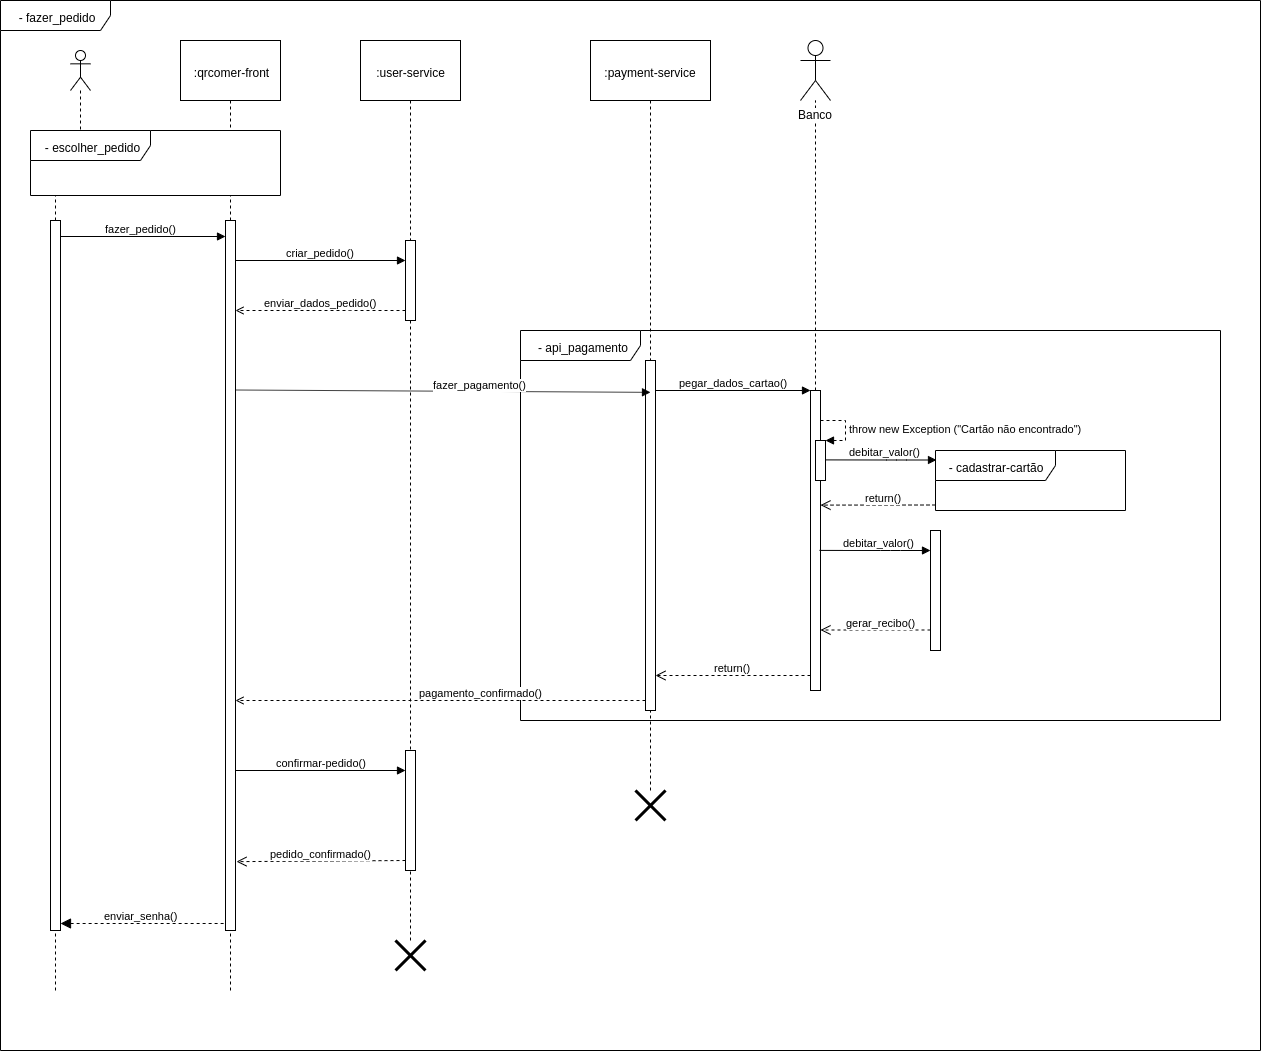

The diagram above was exported from draw.io. Its source (the exported page's mxGraphModel, read from the mxfile embedded in the PNG):
<mxGraphModel dx="2062" dy="1094" grid="1" gridSize="10" guides="1" tooltips="1" connect="1" arrows="1" fold="1" page="1" pageScale="1" pageWidth="850" pageHeight="1100" math="0" shadow="0">
  <root>
    <mxCell id="0" />
    <mxCell id="1" parent="0" />
    <mxCell id="2" value="- fazer_pedido" style="shape=umlFrame;whiteSpace=wrap;html=1;width=110;height=30;" vertex="1" parent="1">
      <mxGeometry x="50" y="30" width="1260" height="1050" as="geometry" />
    </mxCell>
    <mxCell id="3" value="" style="shape=umlLifeline;participant=umlActor;perimeter=lifelinePerimeter;whiteSpace=wrap;html=1;container=1;collapsible=0;recursiveResize=0;verticalAlign=top;spacingTop=36;labelBackgroundColor=#ffffff;outlineConnect=0;" vertex="1" parent="1">
      <mxGeometry x="120" y="80" width="20" height="80" as="geometry" />
    </mxCell>
    <mxCell id="4" value=":qrcomer-front" style="shape=umlLifeline;perimeter=lifelinePerimeter;whiteSpace=wrap;html=1;container=1;collapsible=0;recursiveResize=0;outlineConnect=0;size=60;" vertex="1" parent="1">
      <mxGeometry x="230" y="70" width="100" height="90" as="geometry" />
    </mxCell>
    <mxCell id="5" value="- escolher_pedido" style="shape=umlFrame;whiteSpace=wrap;html=1;width=120;height=30;" vertex="1" parent="1">
      <mxGeometry x="80" y="160" width="250" height="65" as="geometry" />
    </mxCell>
    <mxCell id="6" style="edgeStyle=orthogonalEdgeStyle;rounded=0;orthogonalLoop=1;jettySize=auto;html=1;endArrow=none;endFill=0;entryX=0.364;entryY=1;entryDx=0;entryDy=0;entryPerimeter=0;dashed=1;" edge="1" source="7" target="5" parent="1">
      <mxGeometry relative="1" as="geometry">
        <mxPoint x="105" y="230" as="targetPoint" />
        <Array as="points">
          <mxPoint x="105" y="225" />
        </Array>
      </mxGeometry>
    </mxCell>
    <mxCell id="7" value="&lt;span style=&quot;font-family: &amp;#34;helvetica&amp;#34; , &amp;#34;arial&amp;#34; , sans-serif ; font-size: 0px&quot;&gt;%3CmxGraphModel%3E%3Croot%3E%3CmxCell%20id%3D%220%22%2F%3E%3CmxCell%20id%3D%221%22%20parent%3D%220%22%2F%3E%3CmxCell%20id%3D%222%22%20value%3D%22%3AWeb-Browser%22%20style%3D%22shape%3DumlLifeline%3Bperimeter%3DlifelinePerimeter%3BwhiteSpace%3Dwrap%3Bhtml%3D1%3Bcontainer%3D1%3Bcollapsible%3D0%3BrecursiveResize%3D0%3BoutlineConnect%3D0%3Bsize%3D60%3B%22%20vertex%3D%221%22%20parent%3D%221%22%3E%3CmxGeometry%20x%3D%22230%22%20y%3D%2270%22%20width%3D%22100%22%20height%3D%2290%22%20as%3D%22geometry%22%2F%3E%3C%2FmxCell%3E%3C%2Froot%3E%3C%2FmxGraphModel%3E&lt;/span&gt;" style="html=1;points=[];perimeter=orthogonalPerimeter;" vertex="1" parent="1">
      <mxGeometry x="100" y="250" width="10" height="710" as="geometry" />
    </mxCell>
    <mxCell id="8" value="" style="edgeStyle=orthogonalEdgeStyle;rounded=0;orthogonalLoop=1;jettySize=auto;html=1;endArrow=none;endFill=0;dashed=1;" edge="1" source="9" target="5" parent="1">
      <mxGeometry relative="1" as="geometry">
        <Array as="points">
          <mxPoint x="280" y="240" />
          <mxPoint x="280" y="240" />
        </Array>
      </mxGeometry>
    </mxCell>
    <mxCell id="9" value="" style="html=1;points=[];perimeter=orthogonalPerimeter;" vertex="1" parent="1">
      <mxGeometry x="275" y="250" width="10" height="710" as="geometry" />
    </mxCell>
    <mxCell id="10" value="fazer_pedido()" style="html=1;verticalAlign=bottom;startArrow=none;startFill=0;endArrow=block;startSize=8;" edge="1" target="9" parent="1">
      <mxGeometry x="-0.0303" width="60" relative="1" as="geometry">
        <mxPoint x="110" y="266" as="sourcePoint" />
        <mxPoint x="240" y="290" as="targetPoint" />
        <mxPoint as="offset" />
      </mxGeometry>
    </mxCell>
    <mxCell id="11" value=":user-service" style="shape=umlLifeline;perimeter=lifelinePerimeter;whiteSpace=wrap;html=1;container=1;collapsible=0;recursiveResize=0;outlineConnect=0;size=60;" vertex="1" parent="1">
      <mxGeometry x="410" y="70" width="100" height="200" as="geometry" />
    </mxCell>
    <mxCell id="12" style="edgeStyle=orthogonalEdgeStyle;rounded=0;orthogonalLoop=1;jettySize=auto;html=1;dashed=1;startArrow=none;startFill=0;endArrow=none;endFill=0;" edge="1" source="13" target="34" parent="1">
      <mxGeometry relative="1" as="geometry" />
    </mxCell>
    <mxCell id="13" value="" style="html=1;points=[];perimeter=orthogonalPerimeter;" vertex="1" parent="1">
      <mxGeometry x="455" y="270" width="10" height="80" as="geometry" />
    </mxCell>
    <mxCell id="14" value="criar_pedido()" style="html=1;verticalAlign=bottom;startArrow=none;startFill=0;endArrow=block;startSize=8;" edge="1" parent="1">
      <mxGeometry width="60" relative="1" as="geometry">
        <mxPoint x="285" y="290" as="sourcePoint" />
        <mxPoint x="455" y="290" as="targetPoint" />
        <mxPoint as="offset" />
      </mxGeometry>
    </mxCell>
    <mxCell id="15" value="enviar_dados_pedido()" style="html=1;verticalAlign=bottom;startArrow=none;startFill=0;endArrow=open;startSize=8;dashed=1;endFill=0;" edge="1" source="13" target="9" parent="1">
      <mxGeometry width="60" relative="1" as="geometry">
        <mxPoint x="300" y="300" as="sourcePoint" />
        <mxPoint x="470" y="300" as="targetPoint" />
        <mxPoint as="offset" />
        <Array as="points">
          <mxPoint x="390" y="340" />
        </Array>
      </mxGeometry>
    </mxCell>
    <mxCell id="16" value="- api_pagamento" style="shape=umlFrame;whiteSpace=wrap;html=1;width=120;height=30;" vertex="1" parent="1">
      <mxGeometry x="570" y="360" width="700" height="390" as="geometry" />
    </mxCell>
    <mxCell id="17" value=":payment-service" style="shape=umlLifeline;perimeter=lifelinePerimeter;whiteSpace=wrap;html=1;container=1;collapsible=0;recursiveResize=0;outlineConnect=0;size=60;" vertex="1" parent="1">
      <mxGeometry x="640" y="70" width="120" height="320" as="geometry" />
    </mxCell>
    <mxCell id="18" value="" style="html=1;points=[];perimeter=orthogonalPerimeter;" vertex="1" parent="1">
      <mxGeometry x="695" y="390" width="10" height="350" as="geometry" />
    </mxCell>
    <mxCell id="19" style="edgeStyle=orthogonalEdgeStyle;rounded=0;orthogonalLoop=1;jettySize=auto;html=1;dashed=1;startArrow=none;startFill=0;endArrow=none;endFill=0;" edge="1" source="20" target="26" parent="1">
      <mxGeometry relative="1" as="geometry" />
    </mxCell>
    <mxCell id="20" value="" style="html=1;points=[];perimeter=orthogonalPerimeter;" vertex="1" parent="1">
      <mxGeometry x="860" y="420" width="10" height="300" as="geometry" />
    </mxCell>
    <mxCell id="21" value="pegar_dados_cartao()" style="html=1;verticalAlign=bottom;endArrow=block;entryX=0;entryY=0;" edge="1" source="18" target="20" parent="1">
      <mxGeometry relative="1" as="geometry">
        <mxPoint x="790" y="420" as="sourcePoint" />
      </mxGeometry>
    </mxCell>
    <mxCell id="22" value="return()" style="html=1;verticalAlign=bottom;endArrow=open;dashed=1;endSize=8;exitX=0;exitY=0.95;" edge="1" source="20" target="18" parent="1">
      <mxGeometry relative="1" as="geometry">
        <mxPoint x="790" y="496" as="targetPoint" />
      </mxGeometry>
    </mxCell>
    <mxCell id="23" value="" style="html=1;points=[];perimeter=orthogonalPerimeter;" vertex="1" parent="1">
      <mxGeometry x="980" y="560" width="10" height="120" as="geometry" />
    </mxCell>
    <mxCell id="24" value="debitar_valor()" style="html=1;verticalAlign=bottom;endArrow=block;exitX=0.9;exitY=0.533;exitDx=0;exitDy=0;exitPerimeter=0;" edge="1" source="20" target="23" parent="1">
      <mxGeometry x="0.0741" relative="1" as="geometry">
        <mxPoint x="870" y="499.5" as="sourcePoint" />
        <mxPoint x="960" y="500" as="targetPoint" />
        <Array as="points">
          <mxPoint x="940" y="580" />
        </Array>
        <mxPoint as="offset" />
      </mxGeometry>
    </mxCell>
    <mxCell id="25" value="gerar_recibo()" style="html=1;verticalAlign=bottom;endArrow=open;dashed=1;endSize=8;" edge="1" parent="1">
      <mxGeometry x="-0.0909" relative="1" as="geometry">
        <mxPoint x="870" y="659.4999999999998" as="targetPoint" />
        <mxPoint x="980" y="659.5" as="sourcePoint" />
        <mxPoint as="offset" />
      </mxGeometry>
    </mxCell>
    <mxCell id="26" value="Banco" style="shape=umlActor;verticalLabelPosition=bottom;labelBackgroundColor=#ffffff;verticalAlign=top;html=1;" vertex="1" parent="1">
      <mxGeometry x="850" y="70" width="30" height="60" as="geometry" />
    </mxCell>
    <mxCell id="27" value="" style="html=1;points=[];perimeter=orthogonalPerimeter;" vertex="1" parent="1">
      <mxGeometry x="865" y="470" width="10" height="40" as="geometry" />
    </mxCell>
    <mxCell id="28" value="throw new Exception (&quot;Cartão não encontrado&quot;)" style="edgeStyle=orthogonalEdgeStyle;html=1;align=left;spacingLeft=2;endArrow=block;rounded=0;entryX=1;entryY=0;dashed=1;" edge="1" target="27" parent="1">
      <mxGeometry relative="1" as="geometry">
        <mxPoint x="870" y="450" as="sourcePoint" />
        <Array as="points">
          <mxPoint x="895" y="450" />
        </Array>
      </mxGeometry>
    </mxCell>
    <mxCell id="29" value="- cadastrar-cartão" style="shape=umlFrame;whiteSpace=wrap;html=1;width=120;height=30;" vertex="1" parent="1">
      <mxGeometry x="985" y="480" width="190" height="60" as="geometry" />
    </mxCell>
    <mxCell id="30" value="debitar_valor()" style="html=1;verticalAlign=bottom;endArrow=block;exitX=0.9;exitY=0.533;exitDx=0;exitDy=0;exitPerimeter=0;" edge="1" parent="1">
      <mxGeometry x="0.0741" relative="1" as="geometry">
        <mxPoint x="875" y="489.4000000000001" as="sourcePoint" />
        <mxPoint x="986" y="489.5" as="targetPoint" />
        <Array as="points">
          <mxPoint x="946" y="489.5" />
        </Array>
        <mxPoint as="offset" />
      </mxGeometry>
    </mxCell>
    <mxCell id="31" value="return()" style="html=1;verticalAlign=bottom;endArrow=open;dashed=1;endSize=8;entryX=1;entryY=0.382;entryDx=0;entryDy=0;entryPerimeter=0;" edge="1" target="20" parent="1">
      <mxGeometry x="-0.0909" relative="1" as="geometry">
        <mxPoint x="875" y="534.4999999999998" as="targetPoint" />
        <mxPoint x="985" y="534.5" as="sourcePoint" />
        <mxPoint as="offset" />
      </mxGeometry>
    </mxCell>
    <mxCell id="32" value="fazer_pagamento()" style="html=1;verticalAlign=bottom;endArrow=block;entryX=0.5;entryY=0.091;entryDx=0;entryDy=0;entryPerimeter=0;" edge="1" target="18" parent="1">
      <mxGeometry x="0.1807" y="-1" relative="1" as="geometry">
        <mxPoint x="285" y="419.5000000000009" as="sourcePoint" />
        <mxPoint x="620" y="422" as="targetPoint" />
        <mxPoint as="offset" />
      </mxGeometry>
    </mxCell>
    <mxCell id="33" value="pagamento_confirmado()" style="html=1;verticalAlign=bottom;startArrow=none;startFill=0;endArrow=open;startSize=8;dashed=1;endFill=0;" edge="1" source="18" parent="1">
      <mxGeometry x="0.4878" y="-140" width="60" relative="1" as="geometry">
        <mxPoint x="455" y="730" as="sourcePoint" />
        <mxPoint x="285" y="730" as="targetPoint" />
        <mxPoint x="140" y="140" as="offset" />
        <Array as="points">
          <mxPoint x="390" y="730" />
        </Array>
      </mxGeometry>
    </mxCell>
    <mxCell id="34" value="" style="html=1;points=[];perimeter=orthogonalPerimeter;" vertex="1" parent="1">
      <mxGeometry x="455" y="780" width="10" height="120" as="geometry" />
    </mxCell>
    <mxCell id="35" value="confirmar-pedido()" style="html=1;verticalAlign=bottom;endArrow=block;" edge="1" target="34" parent="1">
      <mxGeometry relative="1" as="geometry">
        <mxPoint x="285" y="800.0000000000009" as="sourcePoint" />
        <mxPoint x="440" y="800.0000000000009" as="targetPoint" />
      </mxGeometry>
    </mxCell>
    <mxCell id="36" value="pedido_confirmado()" style="html=1;verticalAlign=bottom;endArrow=open;dashed=1;endSize=8;exitX=0;exitY=0.95;entryX=1.1;entryY=0.903;entryDx=0;entryDy=0;entryPerimeter=0;" edge="1" target="9" parent="1">
      <mxGeometry relative="1" as="geometry">
        <mxPoint x="300" y="889.9999999999993" as="targetPoint" />
        <mxPoint x="455" y="889.9999999999993" as="sourcePoint" />
      </mxGeometry>
    </mxCell>
    <mxCell id="37" style="edgeStyle=orthogonalEdgeStyle;rounded=0;orthogonalLoop=1;jettySize=auto;html=1;dashed=1;startArrow=none;startFill=0;endArrow=none;endFill=0;" edge="1" source="38" target="18" parent="1">
      <mxGeometry relative="1" as="geometry" />
    </mxCell>
    <mxCell id="38" value="" style="shape=umlDestroy;whiteSpace=wrap;html=1;strokeWidth=3;" vertex="1" parent="1">
      <mxGeometry x="685" y="820" width="30" height="30" as="geometry" />
    </mxCell>
    <mxCell id="39" style="edgeStyle=orthogonalEdgeStyle;rounded=0;orthogonalLoop=1;jettySize=auto;html=1;dashed=1;startArrow=none;startFill=0;endArrow=none;endFill=0;" edge="1" source="40" target="34" parent="1">
      <mxGeometry relative="1" as="geometry" />
    </mxCell>
    <mxCell id="40" value="" style="shape=umlDestroy;whiteSpace=wrap;html=1;strokeWidth=3;" vertex="1" parent="1">
      <mxGeometry x="445" y="970" width="30" height="30" as="geometry" />
    </mxCell>
    <mxCell id="41" value="enviar_senha()" style="html=1;verticalAlign=bottom;startArrow=block;startFill=1;endArrow=none;startSize=8;endFill=0;dashed=1;" edge="1" parent="1">
      <mxGeometry x="-0.0303" width="60" relative="1" as="geometry">
        <mxPoint x="110" y="953" as="sourcePoint" />
        <mxPoint x="275" y="953" as="targetPoint" />
        <mxPoint as="offset" />
      </mxGeometry>
    </mxCell>
    <mxCell id="42" style="edgeStyle=orthogonalEdgeStyle;rounded=0;orthogonalLoop=1;jettySize=auto;html=1;dashed=1;startArrow=none;startFill=0;endArrow=none;endFill=0;" edge="1" target="9" parent="1">
      <mxGeometry relative="1" as="geometry">
        <mxPoint x="280" y="1020" as="sourcePoint" />
      </mxGeometry>
    </mxCell>
    <mxCell id="43" style="edgeStyle=orthogonalEdgeStyle;rounded=0;orthogonalLoop=1;jettySize=auto;html=1;dashed=1;startArrow=none;startFill=0;endArrow=none;endFill=0;" edge="1" target="7" parent="1">
      <mxGeometry relative="1" as="geometry">
        <mxPoint x="105" y="1020" as="sourcePoint" />
      </mxGeometry>
    </mxCell>
  </root>
</mxGraphModel>